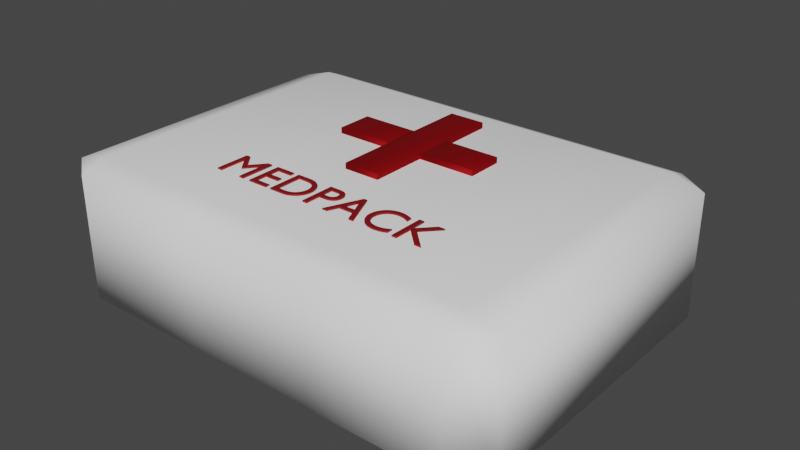 # Source: medpack.blend  (saved by Blender 2.93.20; exported with 4.5.12 LTS)
import bpy
from mathutils import Matrix  # noqa: F401  (used for matrix-valued properties, if any)

bpy.ops.wm.read_factory_settings(use_empty=True)
scene = bpy.context.scene
scene.name = 'Scene'

# ---- collections
col_collection = bpy.data.collections.new('Collection'); scene.collection.children.link(col_collection)

# ---- materials (node trees are filled in below, after node groups)
mat_material = bpy.data.materials.new('Material')
mat_material.alpha_threshold = 0.0
mat_material.use_transparent_shadow = False
mat_material.line_color = (0.0, 0.0, 0.0, 1.0)
mat_material_001 = bpy.data.materials.new('Material.001')
mat_material_001.use_transparent_shadow = False
mat_material_003 = bpy.data.materials.new('Material.003')
mat_material_003.use_transparent_shadow = False

# ---- material node trees
mat_material.use_nodes = True; mat_material.node_tree.nodes.clear()
_N = mat_material.node_tree.nodes; _L = mat_material.node_tree.links
n0 = _N.new('ShaderNodeOutputMaterial'); n0.name = 'Material Output'; n0.location = (300, 300)
n1 = _N.new('ShaderNodeBsdfPrincipled'); n1.name = 'Principled BSDF'; n1.location = (10, 300)
n1.distribution = 'GGX'
n1.subsurface_method = 'BURLEY'
n1.inputs[0].default_value = (1.0, 1.0, 1.0, 1.0)
n1.inputs[1].default_value = 0.05825
n1.inputs[2].default_value = 0.7495
n1.inputs[3].default_value = 1.45
n1.inputs[27].default_value = (0.0, 0.0, 0.0, 1.0)
n1.inputs[28].default_value = 1.0
_L.new(n1.outputs[0], n0.inputs[0])
n0.is_active_output = True
mat_material_001.use_nodes = True; mat_material_001.node_tree.nodes.clear()
_N = mat_material_001.node_tree.nodes; _L = mat_material_001.node_tree.links
n0 = _N.new('ShaderNodeBsdfPrincipled'); n0.name = 'Principled BSDF'; n0.location = (10, 300)
n0.distribution = 'GGX'
n0.subsurface_method = 'BURLEY'
n0.inputs[0].default_value = (0.477, 0.003564, 0.007621, 1.0)
n0.inputs[1].default_value = 0.8317
n0.inputs[2].default_value = 0.6318
n0.inputs[3].default_value = 1.45
n0.inputs[13].default_value = 0.6545
n0.inputs[27].default_value = (0.0, 0.0, 0.0, 1.0)
n0.inputs[28].default_value = 1.0
n1 = _N.new('ShaderNodeOutputMaterial'); n1.name = 'Material Output'; n1.location = (300, 300)
_L.new(n0.outputs[0], n1.inputs[0])
n1.is_active_output = True
mat_material_003.use_nodes = True; mat_material_003.node_tree.nodes.clear()
_N = mat_material_003.node_tree.nodes; _L = mat_material_003.node_tree.links
n0 = _N.new('ShaderNodeBsdfPrincipled'); n0.name = 'Principled BSDF'; n0.location = (10, 300)
n0.distribution = 'GGX'
n0.subsurface_method = 'BURLEY'
n0.inputs[0].default_value = (0.3712, 0.01229, 0.016, 1.0)
n0.inputs[1].default_value = 0.4951
n0.inputs[3].default_value = 1.45
n0.inputs[27].default_value = (0.0, 0.0, 0.0, 1.0)
n0.inputs[28].default_value = 1.0
n1 = _N.new('ShaderNodeOutputMaterial'); n1.name = 'Material Output'; n1.location = (300, 300)
_L.new(n0.outputs[0], n1.inputs[0])
n1.is_active_output = True

# ---- world
world_world = bpy.data.worlds.new('World'); scene.world = world_world
world_world.use_nodes = True; world_world.node_tree.nodes.clear()
_N = world_world.node_tree.nodes; _L = world_world.node_tree.links
n0 = _N.new('ShaderNodeOutputWorld'); n0.name = 'World Output'; n0.location = (300, 300)
n1 = _N.new('ShaderNodeBackground'); n1.name = 'Background'; n1.location = (10, 300)
n1.inputs[0].default_value = (0.05088, 0.05088, 0.05088, 1.0)
_L.new(n1.outputs[0], n0.inputs[0])
n0.is_active_output = True
world_world.color = (0.05088, 0.05088, 0.05088)
world_world.use_sun_shadow = False
world_world.sun_shadow_jitter_overblur = 0.0

# ---- meshes
me_cube = bpy.data.meshes.new('Cube')
me_cube.from_pydata([(0.8568, 1.0, 0.8568), (0.8568, 0.8568, 1.0), (1.0, 0.8568, 0.8568), (0.8568, 0.8568, -1.0), (0.8568, 1.0, -0.8568), (1.0, 0.8568, -0.8568), (1.0, -0.8568, 0.8568), (0.8568, -0.8568, 1.0), (0.1872, -1.0, 0.1864), (1.0, -0.8568, -0.8568), (0.1872, -1.0, -0.1864), (0.8568, -0.8568, -1.0), (-0.8568, 1.0, 0.8568), (-1.0, 0.8568, 0.8568), (-0.8568, 0.8568, 1.0), (-1.0, 0.8568, -0.8568), (-0.8568, 1.0, -0.8568), (-0.8568, 0.8568, -1.0), (-1.0, -0.8568, 0.8568), (-0.1872, -1.0, 0.1864), (-0.8568, -0.8568, 1.0), (-0.8568, -0.8568, -1.0), (-0.1872, -1.0, -0.1864), (-1.0, -0.8568, -0.8568), (-0.8568, -1.0, -0.8568), (-0.8568, -1.0, 0.8568), (0.8568, -1.0, 0.8568), (0.8568, -1.0, -0.8568), (-0.1872, -1.279, -0.1864), (-0.1872, -1.279, 0.1864), (0.1872, -1.279, 0.1864), (0.1872, -1.279, -0.1864), (0.2856, 0.8568, -1.0), (-0.2856, 0.8568, -1.0), (-0.2856, 1.0, -0.8568), (0.2856, 1.0, -0.8568), (0.2856, -0.8568, 1.0), (-0.2856, -0.8568, 1.0), (-0.2856, -1.0, 0.8568), (0.2856, -1.0, 0.8568), (-0.2856, -0.8568, -1.0), (0.2856, -0.8568, -1.0), (0.2856, -1.0, -0.8568), (-0.2856, -1.0, -0.8568), (-0.2856, 0.8568, 1.0), (0.2856, 0.8568, 1.0), (0.2856, 1.0, 0.8568), (-0.2856, 1.0, 0.8568), (-0.1226, -1.0, 0.1864), (0.1226, -1.0, 0.1864), (0.1226, -1.0, -0.1864), (-0.1226, -1.0, -0.1864), (-0.1226, -1.279, 0.1864), (0.1226, -1.279, 0.1864), (0.1226, -1.279, -0.1864), (-0.1226, -1.279, -0.1864), (-0.1226, -1.196, -0.1864), (0.1226, -1.196, -0.1864), (0.1226, -1.196, 0.1864), (-0.1226, -1.196, 0.1864)], [], [(32, 3, 11, 41), (23, 18, 13, 15), (48, 19, 29, 52), (44, 14, 20, 37), (5, 2, 6, 9), (0, 1, 2), (3, 4, 5), (6, 7, 26), (9, 27, 11), (12, 13, 14), (15, 16, 17), (18, 25, 20), (21, 24, 23), (17, 21, 23, 15), (33, 17, 16, 34), (2, 5, 4, 0), (24, 25, 18, 23), (26, 27, 9, 6), (12, 16, 15, 13), (37, 20, 25, 38), (1, 7, 6, 2), (41, 11, 27, 42), (20, 14, 13, 18), (45, 1, 0, 46), (11, 3, 5, 9), (35, 46, 0, 4), (22, 19, 25, 24), (8, 10, 27, 26), (49, 8, 26, 39), (51, 22, 24, 43), (55, 52, 29, 28), (19, 22, 28, 29), (50, 10, 31, 54), (10, 8, 30, 31), (22, 51, 55, 28), (31, 30, 53, 54), (59, 58, 57, 56), (10, 50, 42, 27), (50, 51, 43, 42), (19, 48, 38, 25), (48, 49, 39, 38), (16, 12, 47, 34), (34, 47, 46, 35), (14, 44, 47, 12), (44, 45, 46, 47), (21, 40, 43, 24), (40, 41, 42, 43), (7, 36, 39, 26), (36, 37, 38, 39), (3, 32, 35, 4), (32, 33, 34, 35), (1, 45, 36, 7), (45, 44, 37, 36), (8, 49, 53, 30), (17, 33, 40, 21), (33, 32, 41, 40), (51, 48, 52, 55), (49, 50, 54, 53), (48, 51, 50, 49), (52, 53, 58, 59), (54, 55, 56, 57), (53, 54, 57, 58), (55, 52, 59, 56), (53, 52, 55, 54)])
me_cube.polygons.foreach_set('use_smooth', [True] * 64)
_uv = me_cube.uv_layers.new(name='UVMap')
_uv.uv.foreach_set('vector', [0.2857, 0.5179, 0.3571, 0.5179, 0.3571, 0.7321, 0.2857, 0.7321, 0.3929, 0.0179, 0.6071, 0.0179, 0.6071, 0.2321, 0.3929, 0.2321, 0.6051, 0.91, 0.6051, 0.9801, 0.6051, 0.9801, 0.6051, 0.91, 0.7857, 0.5179, 0.8571, 0.5179, 0.8571, 0.7321, 0.7857, 0.7321, 0.3929, 0.5179, 0.6071, 0.5179, 0.6071, 0.7321, 0.3929, 0.7321, 0.6071, 0.4821, 0.625, 0.4821, 0.6071, 0.5, 0.3571, 0.5179, 0.3571, 0.5, 0.375, 0.5179, 0.6071, 0.7321, 0.625, 0.7321, 0.6071, 0.75, 0.3929, 0.75, 0.375, 0.7679, 0.375, 0.7679, 0.6071, 0.25, 0.6071, 0.25, 0.625, 0.2321, 0.3929, 0.2321, 0.3929, 0.25, 0.375, 0.2321, 0.6071, 0.0179, 0.6071, 0.0, 0.625, 0.0179, 0.1429, 0.7321, 0.1429, 0.75, 0.125, 0.7321, 0.1429, 0.5179, 0.1429, 0.7321, 0.125, 0.7321, 0.125, 0.5179, 0.2143, 0.5179, 0.1429, 0.5179, 0.1429, 0.5, 0.2143, 0.5, 0.6071, 0.5179, 0.3929, 0.5179, 0.3929, 0.4821, 0.6071, 0.4821, 0.3929, 0.0, 0.6071, 0.0, 0.6071, 0.0179, 0.3929, 0.0179, 0.6071, 0.7679, 0.3929, 0.7679, 0.3929, 0.7321, 0.6071, 0.7321, 0.6071, 0.2679, 0.3929, 0.2679, 0.3929, 0.2321, 0.6071, 0.2321, 0.625, 0.9107, 0.625, 0.9821, 0.6071, 0.9821, 0.6071, 0.9107, 0.6429, 0.5179, 0.6429, 0.7321, 0.6071, 0.7321, 0.6071, 0.5179, 0.2857, 0.7321, 0.3571, 0.7321, 0.3571, 0.75, 0.2857, 0.75, 0.625, 0.0179, 0.625, 0.2321, 0.6071, 0.2321, 0.6071, 0.0179, 0.625, 0.4107, 0.625, 0.4821, 0.6071, 0.4821, 0.6071, 0.4107, 0.3571, 0.7321, 0.3571, 0.5179, 0.3929, 0.5179, 0.3929, 0.7321, 0.3929, 0.4107, 0.6071, 0.4107, 0.6071, 0.4821, 0.3929, 0.4821, 0.3949, 0.9801, 0.6051, 0.9801, 0.6071, 0.9821, 0.3929, 0.9821, 0.6051, 0.7699, 0.3949, 0.7699, 0.3929, 0.7679, 0.6071, 0.7679, 0.6051, 0.84, 0.6051, 0.7699, 0.6071, 0.7679, 0.6071, 0.8393, 0.3949, 0.91, 0.3949, 0.9801, 0.3929, 0.9821, 0.3929, 0.9107, 0.3949, 0.91, 0.6051, 0.91, 0.6051, 0.9801, 0.3949, 0.9801, 0.6051, 0.9801, 0.3949, 0.9801, 0.3949, 0.9801, 0.6051, 0.9801, 0.3949, 0.84, 0.3949, 0.7699, 0.3949, 0.7699, 0.3949, 0.84, 0.3949, 0.7699, 0.6051, 0.7699, 0.6051, 0.7699, 0.3949, 0.7699, 0.3949, 0.9801, 0.3949, 0.91, 0.3949, 0.91, 0.3949, 0.9801, 0.3949, 0.7699, 0.6051, 0.7699, 0.6051, 0.84, 0.3949, 0.84, 0.0, 0.0, 0.0, 0.0, 0.3949, 0.84, 0.0, 0.0, 0.3949, 0.7699, 0.3949, 0.84, 0.3929, 0.8393, 0.3929, 0.7679, 0.3949, 0.84, 0.3949, 0.91, 0.3929, 0.9107, 0.3929, 0.8393, 0.6051, 0.9801, 0.6051, 0.91, 0.6071, 0.9107, 0.6071, 0.9821, 0.6051, 0.91, 0.6051, 0.84, 0.6071, 0.8393, 0.6071, 0.9107, 0.3929, 0.2679, 0.6071, 0.2679, 0.6071, 0.3393, 0.3929, 0.3393, 0.3929, 0.3393, 0.6071, 0.3393, 0.6071, 0.4107, 0.3929, 0.4107, 0.625, 0.2679, 0.625, 0.3393, 0.6071, 0.3393, 0.6071, 0.2679, 0.625, 0.3393, 0.625, 0.4107, 0.6071, 0.4107, 0.6071, 0.3393, 0.1429, 0.7321, 0.2143, 0.7321, 0.2143, 0.75, 0.1429, 0.75, 0.2143, 0.7321, 0.2857, 0.7321, 0.2857, 0.75, 0.2143, 0.75, 0.625, 0.7679, 0.625, 0.8393, 0.6071, 0.8393, 0.6071, 0.7679, 0.625, 0.8393, 0.625, 0.9107, 0.6071, 0.9107, 0.6071, 0.8393, 0.3571, 0.5179, 0.2857, 0.5179, 0.2857, 0.5, 0.3571, 0.5, 0.2857, 0.5179, 0.2143, 0.5179, 0.2143, 0.5, 0.2857, 0.5, 0.6429, 0.5179, 0.7143, 0.5179, 0.7143, 0.7321, 0.6429, 0.7321, 0.7143, 0.5179, 0.7857, 0.5179, 0.7857, 0.7321, 0.7143, 0.7321, 0.6051, 0.7699, 0.6051, 0.84, 0.6051, 0.84, 0.6051, 0.7699, 0.1429, 0.5179, 0.2143, 0.5179, 0.2143, 0.7321, 0.1429, 0.7321, 0.2143, 0.5179, 0.2857, 0.5179, 0.2857, 0.7321, 0.2143, 0.7321, 0.3949, 0.91, 0.6051, 0.91, 0.6051, 0.91, 0.3949, 0.91, 0.6051, 0.84, 0.3949, 0.84, 0.3949, 0.84, 0.6051, 0.84, 0.6051, 0.91, 0.3949, 0.91, 0.3949, 0.84, 0.6051, 0.84, 0.0, 0.0, 0.0, 0.0, 0.0, 0.0, 0.0, 0.0, 0.0, 0.0, 0.0, 0.0, 0.0, 0.0, 0.0, 0.0, 0.6051, 0.84, 0.3949, 0.84, 0.3949, 0.84, 0.6051, 0.84, 0.3949, 0.91, 0.6051, 0.91, 0.6051, 0.91, 0.3949, 0.91, 0.0, 0.0, 0.0, 0.0, 0.3949, 0.91, 0.0, 0.0])
me_cube.materials.append(mat_material)
me_cube.use_remesh_preserve_volume = False
me_cube.use_remesh_preserve_attributes = False
me_cube.use_mirror_vertex_groups = False
me_cube.update()
me_cube_001 = bpy.data.meshes.new('Cube.001')
me_cube_001.from_pydata([(-1.0, -1.0, -1.0), (-1.0, -1.0, 1.0), (-1.0, 1.0, -1.0), (-1.0, 1.0, 1.0), (1.0, -1.0, -1.0), (1.0, -1.0, 1.0), (1.0, 1.0, -1.0), (1.0, 1.0, 1.0), (4.144, -0.2413, -1.0), (4.144, -0.2413, 1.0), (-4.144, -0.2413, -1.0), (-4.144, -0.2413, 1.0), (4.144, 0.2413, -1.0), (4.144, 0.2413, 1.0), (-4.144, 0.2413, -1.0), (-4.144, 0.2413, 1.0), (-0.9746, -0.2413, -1.0), (-0.9746, -0.2413, 1.0), (-0.9746, 0.2413, -1.0), (-0.9746, 0.2413, 1.0), (1.062, -0.2413, -1.0), (1.062, 0.2413, 1.0), (1.062, -0.2413, 1.0), (1.062, 0.2413, -1.0), (1.062, -0.2413, 0.8889), (-0.9746, -0.2413, 0.8889), (-0.9746, 0.2413, 0.8889), (1.062, 0.2413, 0.8889)], [], [(0, 1, 3, 2), (2, 3, 7, 6), (6, 7, 5, 4), (4, 5, 1, 0), (2, 6, 4, 0), (7, 3, 1, 5), (16, 17, 11, 10), (10, 11, 15, 14), (23, 21, 13, 12), (12, 13, 9, 8), (20, 23, 12, 8), (21, 22, 9, 13), (15, 11, 17, 19), (10, 14, 18, 16), (14, 15, 19, 18), (20, 22, 17, 16), (8, 9, 22, 20), (17, 22, 24, 25), (16, 18, 23, 20), (18, 19, 21, 23), (26, 25, 24, 27), (19, 17, 25, 26), (22, 21, 27, 24), (21, 19, 26, 27)])
me_cube_001.polygons.foreach_set('use_smooth', [True] * 24)
_uv = me_cube_001.uv_layers.new(name='UVMap')
_uv.uv.foreach_set('vector', [0.375, 0.0, 0.625, 0.0, 0.625, 0.25, 0.375, 0.25, 0.375, 0.25, 0.625, 0.25, 0.625, 0.5, 0.375, 0.5, 0.375, 0.5, 0.625, 0.5, 0.625, 0.75, 0.375, 0.75, 0.375, 0.75, 0.625, 0.75, 0.625, 1.0, 0.375, 1.0, 0.125, 0.5, 0.375, 0.5, 0.375, 0.75, 0.125, 0.75, 0.625, 0.5, 0.875, 0.5, 0.875, 0.75, 0.625, 0.75, 0.375, 0.1544, 0.625, 0.1544, 0.625, 0.25, 0.375, 0.25, 0.375, 0.25, 0.625, 0.25, 0.625, 0.5, 0.375, 0.5, 0.375, 0.657, 0.625, 0.657, 0.625, 0.75, 0.375, 0.75, 0.375, 0.75, 0.625, 0.75, 0.625, 1.0, 0.375, 1.0, 0.125, 0.657, 0.375, 0.657, 0.375, 0.75, 0.125, 0.75, 0.625, 0.657, 0.875, 0.657, 0.875, 0.75, 0.625, 0.75, 0.625, 0.5, 0.875, 0.5, 0.875, 0.5956, 0.625, 0.5956, 0.125, 0.5, 0.375, 0.5, 0.375, 0.5956, 0.125, 0.5956, 0.375, 0.5, 0.625, 0.5, 0.625, 0.5956, 0.375, 0.5956, 0.375, 0.09297, 0.625, 0.09297, 0.625, 0.1544, 0.375, 0.1544, 0.375, 0.0, 0.625, 0.0, 0.625, 0.09297, 0.375, 0.09297, 0.625, 0.1544, 0.625, 0.09297, 0.625, 0.09297, 0.625, 0.1544, 0.125, 0.5956, 0.375, 0.5956, 0.375, 0.657, 0.125, 0.657, 0.375, 0.5956, 0.625, 0.5956, 0.625, 0.657, 0.375, 0.657, 0.625, 0.5956, 0.875, 0.5956, 0.875, 0.657, 0.625, 0.657, 0.625, 0.5956, 0.875, 0.5956, 0.875, 0.5956, 0.625, 0.5956, 0.875, 0.657, 0.625, 0.657, 0.625, 0.657, 0.875, 0.657, 0.625, 0.657, 0.625, 0.5956, 0.625, 0.5956, 0.625, 0.657])
me_cube_001.materials.append(mat_material_001)
me_cube_001.use_remesh_fix_poles = True
me_cube_001.use_remesh_preserve_attributes = False
me_cube_001.update()

# ---- curves / text
txt_text_001 = bpy.data.curves.new('Text.001', 'FONT')
txt_text_001.dimensions = '2D'
txt_text_001.body = 'MEDPACK'
txt_text_001.materials.append(mat_material_003)
txt_text_001.extrude = 0.03

# ---- objects
ob_cube = bpy.data.objects.new('Cube', me_cube)
ob_cross = bpy.data.objects.new('CROSS', me_cube_001)
ob_text_001 = bpy.data.objects.new('Text.001', txt_text_001)

# ---- transforms, parenting, visibility, modifiers, constraints
ob_cube.location = (0.0, 0.176, -0.1171)
ob_cube.rotation_euler = (3.142, -0.0, 0.0)
ob_cube.scale = (0.6786, 0.4941, 0.2085)
ob_cube.lock_rotations_4d = False
ob_cube.empty_display_type = 'ARROWS'
ob_cube.lineart.crease_threshold = 0.0
ob_cross.location = (0.0, 0.3137, 0.07866)
ob_cross.rotation_euler = (3.142, -0.0, 0.0)
ob_cross.scale = (0.05274, 0.2186, -0.02956)
ob_text_001.location = (-0.3087, -0.1103, 0.09113)
ob_text_001.scale = (0.1453, 0.1453, 0.1453)

# ---- collection membership
col_collection.objects.link(ob_cube)
col_collection.objects.link(ob_cross)
col_collection.objects.link(ob_text_001)

# ---- scene / render settings (as saved in the file)
scene.frame_start = 1; scene.frame_end = 250; scene.frame_set(1)
scene.render.engine = 'BLENDER_EEVEE_NEXT'
scene.cycles.use_denoising = False
scene.cycles.samples = 128
scene.cycles.sampling_pattern = 'TABULATED_SOBOL'
scene.cycles.use_adaptive_sampling = False
scene.cycles.use_light_tree = False
scene.view_settings.view_transform = 'Filmic'
bpy.context.view_layer.update()

# ---- added for rendering (the .blend has no active camera and no usable light): camera, sun
cam_auto = bpy.data.cameras.new('AutoCamera')
cam_auto.lens = 50.0
cam_auto.sensor_width = 36.0
cam_auto.clip_end = 1000.0
ob_auto_camera = bpy.data.objects.new('AutoCamera', cam_auto)
scene.collection.objects.link(ob_auto_camera)
ob_auto_camera.location = (1.6802, -1.77139, 1.23549)
ob_auto_camera.rotation_euler = (1.09748, -7.21219e-08, 0.694738)
scene.camera = ob_auto_camera
light_auto_sun = bpy.data.lights.new('AutoSun', 'SUN')
light_auto_sun.energy = 3.0
light_auto_sun.angle = 0.0523599
ob_auto_sun = bpy.data.objects.new('AutoSun', light_auto_sun)
scene.collection.objects.link(ob_auto_sun)
ob_auto_sun.rotation_euler = (0.872665, 0.174533, 0.523599)
bpy.context.view_layer.update()
